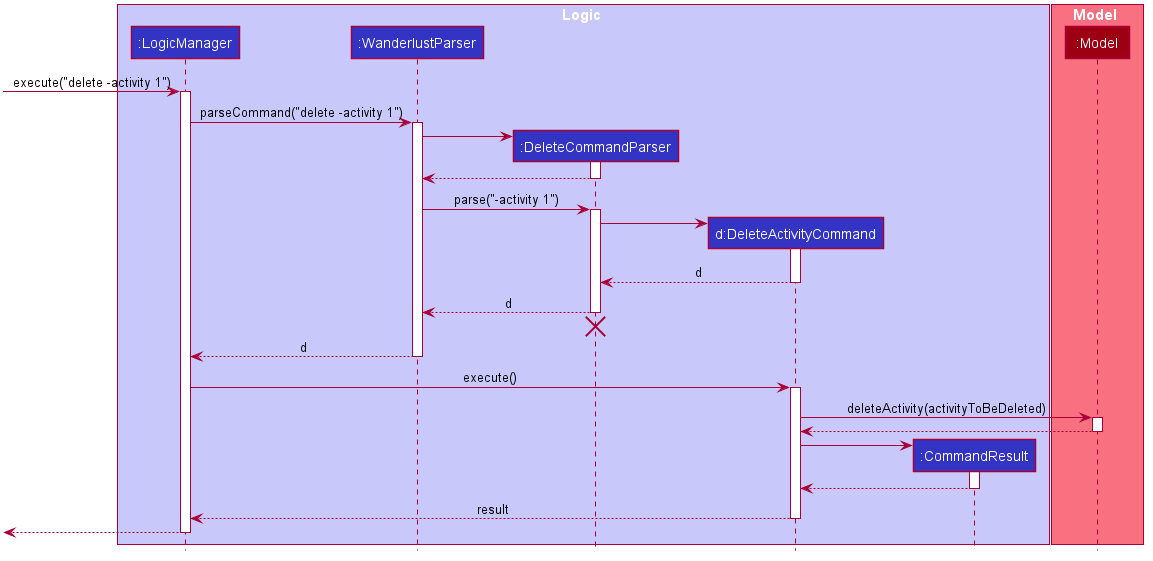

The diagram above was rendered by PlantUML. Its source (embedded in the PNG):
@startuml








skinparam BackgroundColor #FFFFFFF

skinparam Shadowing false

skinparam Class {
    FontColor #FFFFFF
    BorderThickness 1
    BorderColor #FFFFFF
    StereotypeFontColor #FFFFFF
    FontName Arial
}

skinparam Actor {
    BorderColor #000000
    Color #000000
    FontName Arial
}

skinparam Sequence {
    MessageAlign center
    BoxFontSize 15
    BoxPadding 0
    BoxFontColor #FFFFFF
    FontName Arial
}

skinparam Participant {
    FontColor #FFFFFFF
    Padding 20
}

skinparam MinClassWidth 50
skinparam ParticipantPadding 10
skinparam Shadowing false
skinparam DefaultTextAlignment center
skinparam packageStyle Rectangle

hide footbox
hide members
hide circle

box Logic #C8C8FA
participant ":LogicManager" as LogicManager #3333C4
participant ":WanderlustParser" as WanderlustParser #3333C4
participant ":DeleteCommandParser" as DeleteCommandParser #3333C4
participant "d:DeleteActivityCommand" as DeleteActivityCommand #3333C4
participant ":CommandResult" as CommandResult #3333C4
end box

box Model #F97181
participant ":Model" as Model #9D0012
end box

[-> LogicManager : execute("delete -activity 1")
activate LogicManager

LogicManager -> WanderlustParser : parseCommand("delete -activity 1")
activate WanderlustParser

create DeleteCommandParser
WanderlustParser -> DeleteCommandParser
activate DeleteCommandParser

DeleteCommandParser --> WanderlustParser
deactivate DeleteCommandParser

WanderlustParser -> DeleteCommandParser : parse("-activity 1")
activate DeleteCommandParser

create DeleteActivityCommand
DeleteCommandParser -> DeleteActivityCommand
activate DeleteActivityCommand

DeleteActivityCommand --> DeleteCommandParser : d
deactivate DeleteActivityCommand

DeleteCommandParser --> WanderlustParser : d
deactivate DeleteCommandParser
DeleteCommandParser -[hidden]-> WanderlustParser
destroy DeleteCommandParser

WanderlustParser --> LogicManager : d
deactivate WanderlustParser

LogicManager -> DeleteActivityCommand : execute()
activate DeleteActivityCommand

DeleteActivityCommand -> Model : deleteActivity(activityToBeDeleted)
activate Model

Model --> DeleteActivityCommand
deactivate Model

create CommandResult
DeleteActivityCommand -> CommandResult
activate CommandResult

CommandResult --> DeleteActivityCommand
deactivate CommandResult

DeleteActivityCommand --> LogicManager : result
deactivate DeleteActivityCommand

[<--LogicManager
deactivate LogicManager
@enduml